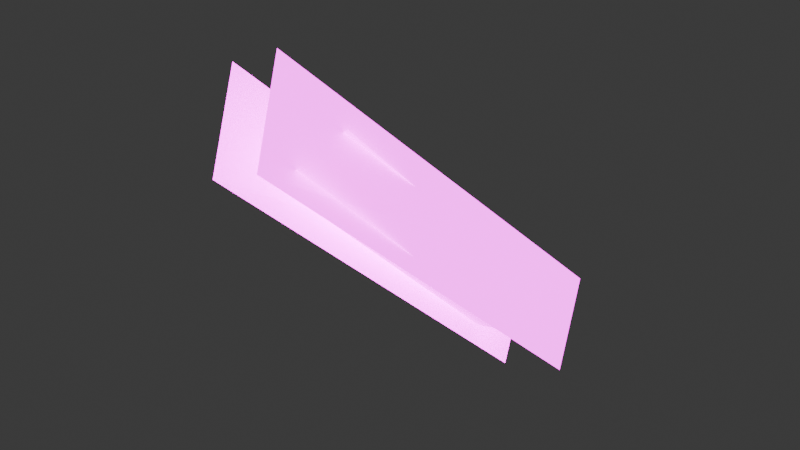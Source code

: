 # Source: LightShaftVertical.blend  (saved by Blender 4.4.30; exported with 4.5.12 LTS)
import bpy
from mathutils import Matrix  # noqa: F401  (used for matrix-valued properties, if any)

bpy.ops.wm.read_factory_settings(use_empty=True)
scene = bpy.context.scene
scene.name = 'Scene'

# ---- collections
col_collection = bpy.data.collections.new('Collection'); scene.collection.children.link(col_collection)

# ---- images (referenced by path relative to the original .blend; pixels are not part of the script)
import os
ASSET_DIR = os.environ.get("B2B_ASSET_DIR", "")  # directory of the original .blend (textures are referenced by path, not embedded)
HERE = os.path.dirname(os.path.abspath(__file__))  # packed textures are extracted next to this script under _unpacked/

def load_image(name, relpath, width, height, colorspace="sRGB"):
    """Load a texture the original file referenced (path relative to the .blend, or extracted next to this script)."""
    p = next((c for c in (os.path.join(HERE, relpath), os.path.join(ASSET_DIR, relpath)) if relpath and os.path.exists(c)), "")
    if p:
        img = bpy.data.images.load(p, check_existing=True)
        img.name = name
    else:  # same state as the original file: an image datablock whose file is absent (Cycles renders it pink)
        img = bpy.data.images.new(name, width, height)
        img.source = "FILE"
        img.filepath = "//" + (relpath or name)
    img.colorspace_settings.name = colorspace
    return img
img_lightshaft_png = load_image('LightShaft.png', 'LightShaft.png', 1024, 1024, 'sRGB')

# ---- materials (node trees are filled in below, after node groups)
mat_material_002 = bpy.data.materials.new('Material.002')
mat_material_002.surface_render_method = 'BLENDED'
mat_material_002.blend_method = 'BLEND'
mat_material_002.use_backface_culling = True

# ---- material node trees
mat_material_002.use_nodes = True; mat_material_002.node_tree.nodes.clear()
_N = mat_material_002.node_tree.nodes; _L = mat_material_002.node_tree.links
n0 = _N.new('ShaderNodeBsdfPrincipled'); n0.name = 'Principled BSDF'; n0.location = (19, 302)
n0.inputs[28].default_value = 4.0
n1 = _N.new('ShaderNodeOutputMaterial'); n1.name = 'Material Output'; n1.location = (300, 300)
n2 = _N.new('ShaderNodeTexImage'); n2.name = 'Image Texture'; n2.location = (-289, 163)
n2.image = img_lightshaft_png
_L.new(n0.outputs[0], n1.inputs[0])
_L.new(n2.outputs[0], n0.inputs[0])
_L.new(n2.outputs[0], n0.inputs[27])
_L.new(n2.outputs[1], n0.inputs[4])
n1.is_active_output = True

# ---- world
world_world = bpy.data.worlds.new('World'); scene.world = world_world
world_world.use_nodes = True; world_world.node_tree.nodes.clear()
_N = world_world.node_tree.nodes; _L = world_world.node_tree.links
n0 = _N.new('ShaderNodeOutputWorld'); n0.name = 'World Output'; n0.location = (300, 300)
n1 = _N.new('ShaderNodeBackground'); n1.name = 'Background'; n1.location = (10, 300)
n1.inputs[0].default_value = (0.05088, 0.05088, 0.05088, 1.0)
_L.new(n1.outputs[0], n0.inputs[0])
n0.is_active_output = True
world_world.color = (0.05088, 0.05088, 0.05088)
world_world.sun_shadow_jitter_overblur = 0.0

# ---- meshes
me_plane_002 = bpy.data.meshes.new('Plane.002')
me_plane_002.from_pydata([(-3.458, 4.386, 1.957), (-3.788, 5.077, 0.7429), (-0.5206, -0.5853, 0.3843), (-0.7423, 0.3962, -0.9961), (-2.194, 4.466, 2.119), (-2.524, 5.157, 0.9057), (0.7429, -0.5053, 0.5471), (0.5211, 0.4761, -0.8333), (-4.186, 4.931, 0.8272), (-2.849, 6.309, 1.275), (-0.06634, -1.474, -2.269), (1.464, 0.08886, -1.418), (-4.212, 4.255, 2.435), (-2.875, 5.632, 2.883), (-0.0926, -2.15, -0.6611), (1.437, -0.5877, 0.1896)], [], [(0, 1, 3, 2), (4, 6, 7, 5), (8, 9, 11, 10), (12, 14, 15, 13)])
_uv = me_plane_002.uv_layers.new(name='UVMap')
_uv.uv.foreach_set('vector', [0.0, 0.0, 1.0, 0.0, 1.0, 1.0, 0.0, 1.0, 0.0, 0.0, 0.0, 1.0, 1.0, 1.0, 1.0, 0.0, 0.0, 0.0, 1.0, 0.0, 1.0, 1.0, 0.0, 1.0, 0.0, 0.0, 0.0, 1.0, 1.0, 1.0, 1.0, 0.0])
me_plane_002.materials.append(mat_material_002)
me_plane_002.update()

# ---- objects
ob_plane_001 = bpy.data.objects.new('Plane.001', me_plane_002)

# ---- transforms, parenting, visibility, modifiers, constraints
ob_plane_001.location = (0.7112, 0.2976, -0.1446)
ob_plane_001.rotation_euler = (-1.566, 0.1944, -1.703)

# ---- collection membership
col_collection.objects.link(ob_plane_001)

# ---- scene / render settings (as saved in the file)
scene.frame_start = 1; scene.frame_end = 250; scene.frame_set(1)
scene.render.engine = 'BLENDER_EEVEE_NEXT'
bpy.context.view_layer.update()

# ---- added for rendering (the .blend has no active camera): camera
cam_auto = bpy.data.cameras.new('AutoCamera')
cam_auto.lens = 50.0
cam_auto.sensor_width = 36.0
cam_auto.clip_end = 1000.0
ob_auto_camera = bpy.data.objects.new('AutoCamera', cam_auto)
scene.collection.objects.link(ob_auto_camera)
ob_auto_camera.location = (13.9118, -13.1961, 8.20622)
ob_auto_camera.rotation_euler = (1.09748, -7.21219e-08, 0.694738)
scene.camera = ob_auto_camera
bpy.context.view_layer.update()
